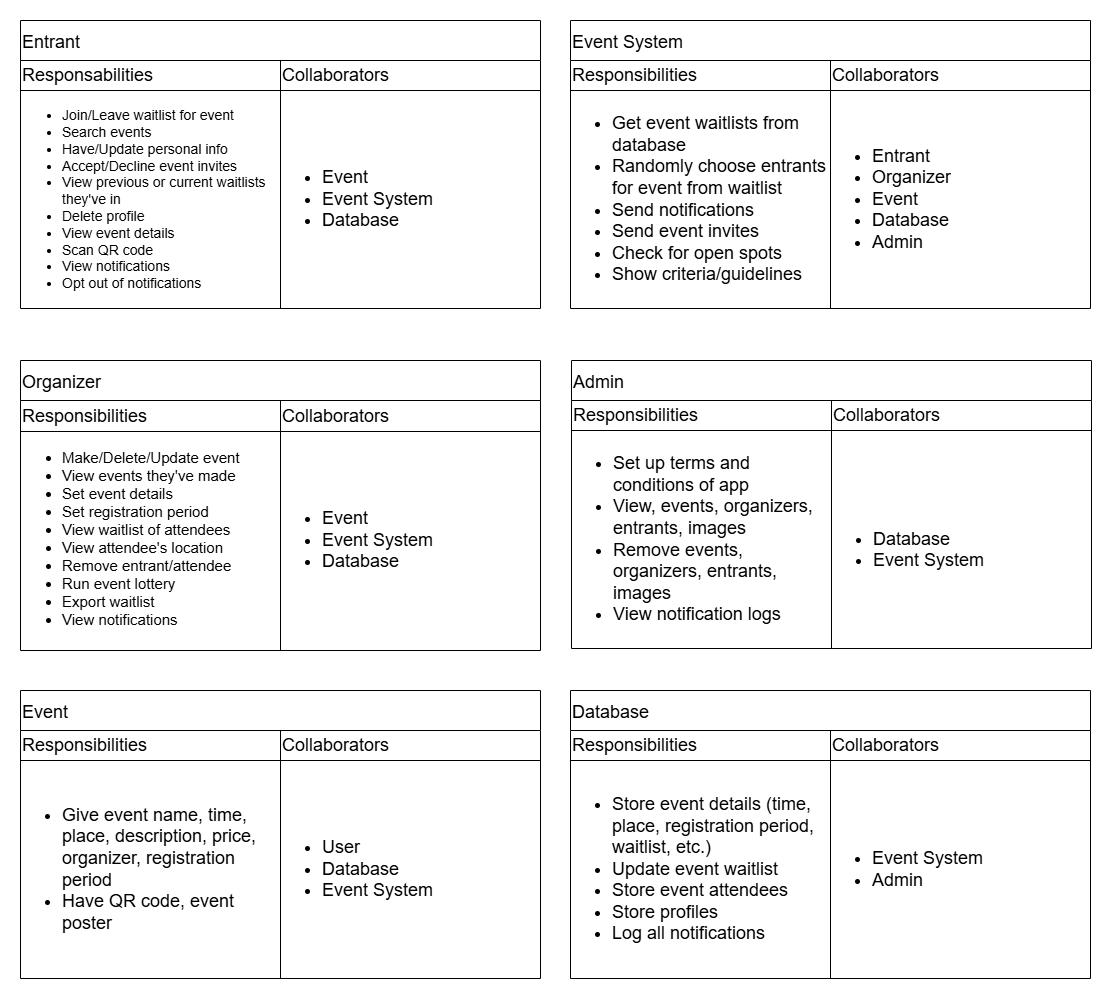

The diagram above was exported from draw.io. Its source (the exported page's mxGraphModel, read from the mxfile embedded in the PNG):
<mxGraphModel dx="2081" dy="1079" grid="1" gridSize="10" guides="1" tooltips="1" connect="1" arrows="1" fold="1" page="1" pageScale="1" pageWidth="850" pageHeight="1100" math="0" shadow="0">
  <root>
    <mxCell id="0" />
    <mxCell id="1" parent="0" />
    <mxCell id="I0S6IckPATSY8rLixyJM-1" value="Entrant" style="shape=table;startSize=40;container=1;collapsible=0;childLayout=tableLayout;align=left;fontSize=18;" parent="1" vertex="1">
      <mxGeometry x="20" y="40" width="520" height="288" as="geometry" />
    </mxCell>
    <mxCell id="I0S6IckPATSY8rLixyJM-2" value="" style="shape=tableRow;horizontal=0;startSize=0;swimlaneHead=0;swimlaneBody=0;strokeColor=inherit;top=0;left=0;bottom=0;right=0;collapsible=0;dropTarget=0;fillColor=none;points=[[0,0.5],[1,0.5]];portConstraint=eastwest;fontSize=18;" parent="I0S6IckPATSY8rLixyJM-1" vertex="1">
      <mxGeometry y="40" width="520" height="30" as="geometry" />
    </mxCell>
    <mxCell id="I0S6IckPATSY8rLixyJM-3" value="Responsabilities" style="shape=partialRectangle;html=1;whiteSpace=wrap;connectable=0;strokeColor=inherit;overflow=hidden;fillColor=none;top=0;left=0;bottom=0;right=0;pointerEvents=1;align=left;fontSize=18;" parent="I0S6IckPATSY8rLixyJM-2" vertex="1">
      <mxGeometry width="260" height="30" as="geometry">
        <mxRectangle width="260" height="30" as="alternateBounds" />
      </mxGeometry>
    </mxCell>
    <mxCell id="I0S6IckPATSY8rLixyJM-4" value="Collaborators" style="shape=partialRectangle;html=1;whiteSpace=wrap;connectable=0;strokeColor=inherit;overflow=hidden;fillColor=none;top=0;left=0;bottom=0;right=0;pointerEvents=1;align=left;fontSize=18;" parent="I0S6IckPATSY8rLixyJM-2" vertex="1">
      <mxGeometry x="260" width="260" height="30" as="geometry">
        <mxRectangle width="260" height="30" as="alternateBounds" />
      </mxGeometry>
    </mxCell>
    <mxCell id="I0S6IckPATSY8rLixyJM-5" value="" style="shape=tableRow;horizontal=0;startSize=0;swimlaneHead=0;swimlaneBody=0;strokeColor=inherit;top=0;left=0;bottom=0;right=0;collapsible=0;dropTarget=0;fillColor=none;points=[[0,0.5],[1,0.5]];portConstraint=eastwest;fontSize=18;" parent="I0S6IckPATSY8rLixyJM-1" vertex="1">
      <mxGeometry y="70" width="520" height="218" as="geometry" />
    </mxCell>
    <mxCell id="I0S6IckPATSY8rLixyJM-6" value="&lt;ul&gt;&lt;li&gt;&lt;font&gt;Join/Leave waitlist for event&lt;/font&gt;&lt;/li&gt;&lt;li&gt;&lt;span style=&quot;background-color: transparent; color: light-dark(rgb(0, 0, 0), rgb(255, 255, 255));&quot;&gt;&lt;font&gt;Search events&lt;/font&gt;&lt;/span&gt;&lt;/li&gt;&lt;li&gt;&lt;font&gt;Have/Update personal info&lt;/font&gt;&lt;/li&gt;&lt;li&gt;&lt;font&gt;Accept/Decline event invites&lt;/font&gt;&lt;/li&gt;&lt;li&gt;&lt;font&gt;View previous or current waitlists they've in&lt;/font&gt;&lt;/li&gt;&lt;li&gt;&lt;font&gt;Delete profile&lt;/font&gt;&lt;/li&gt;&lt;li&gt;&lt;font&gt;View event details&lt;/font&gt;&lt;/li&gt;&lt;li&gt;&lt;font&gt;Scan QR code&lt;/font&gt;&lt;/li&gt;&lt;li&gt;&lt;font&gt;View notifications&lt;/font&gt;&lt;/li&gt;&lt;li&gt;&lt;font&gt;Opt out of notifications&lt;/font&gt;&lt;/li&gt;&lt;/ul&gt;" style="shape=partialRectangle;html=1;whiteSpace=wrap;connectable=0;strokeColor=inherit;overflow=hidden;fillColor=none;top=0;left=0;bottom=0;right=0;pointerEvents=1;align=left;fontSize=14;" parent="I0S6IckPATSY8rLixyJM-5" vertex="1">
      <mxGeometry width="260" height="218" as="geometry">
        <mxRectangle width="260" height="218" as="alternateBounds" />
      </mxGeometry>
    </mxCell>
    <mxCell id="I0S6IckPATSY8rLixyJM-7" value="&lt;ul&gt;&lt;li&gt;Event&lt;/li&gt;&lt;li&gt;Event System&lt;/li&gt;&lt;li&gt;Database&lt;/li&gt;&lt;/ul&gt;" style="shape=partialRectangle;html=1;whiteSpace=wrap;connectable=0;strokeColor=inherit;overflow=hidden;fillColor=none;top=0;left=0;bottom=0;right=0;pointerEvents=1;align=left;fontSize=18;" parent="I0S6IckPATSY8rLixyJM-5" vertex="1">
      <mxGeometry x="260" width="260" height="218" as="geometry">
        <mxRectangle width="260" height="218" as="alternateBounds" />
      </mxGeometry>
    </mxCell>
    <mxCell id="huQOrXl9im0a81rOkt1F-31" value="Organizer" style="shape=table;startSize=40;container=1;collapsible=0;childLayout=tableLayout;align=left;fontSize=18;" parent="1" vertex="1">
      <mxGeometry x="20" y="380" width="520" height="290" as="geometry" />
    </mxCell>
    <mxCell id="huQOrXl9im0a81rOkt1F-32" value="" style="shape=tableRow;horizontal=0;startSize=0;swimlaneHead=0;swimlaneBody=0;strokeColor=inherit;top=0;left=0;bottom=0;right=0;collapsible=0;dropTarget=0;fillColor=none;points=[[0,0.5],[1,0.5]];portConstraint=eastwest;fontSize=18;" parent="huQOrXl9im0a81rOkt1F-31" vertex="1">
      <mxGeometry y="40" width="520" height="31" as="geometry" />
    </mxCell>
    <mxCell id="huQOrXl9im0a81rOkt1F-33" value="Responsibilities" style="shape=partialRectangle;html=1;whiteSpace=wrap;connectable=0;strokeColor=inherit;overflow=hidden;fillColor=none;top=0;left=0;bottom=0;right=0;pointerEvents=1;align=left;fontSize=18;" parent="huQOrXl9im0a81rOkt1F-32" vertex="1">
      <mxGeometry width="260" height="31" as="geometry">
        <mxRectangle width="260" height="31" as="alternateBounds" />
      </mxGeometry>
    </mxCell>
    <mxCell id="huQOrXl9im0a81rOkt1F-34" value="Collaborators" style="shape=partialRectangle;html=1;whiteSpace=wrap;connectable=0;strokeColor=inherit;overflow=hidden;fillColor=none;top=0;left=0;bottom=0;right=0;pointerEvents=1;align=left;fontSize=18;" parent="huQOrXl9im0a81rOkt1F-32" vertex="1">
      <mxGeometry x="260" width="260" height="31" as="geometry">
        <mxRectangle width="260" height="31" as="alternateBounds" />
      </mxGeometry>
    </mxCell>
    <mxCell id="huQOrXl9im0a81rOkt1F-35" value="" style="shape=tableRow;horizontal=0;startSize=0;swimlaneHead=0;swimlaneBody=0;strokeColor=inherit;top=0;left=0;bottom=0;right=0;collapsible=0;dropTarget=0;fillColor=none;points=[[0,0.5],[1,0.5]];portConstraint=eastwest;fontSize=18;" parent="huQOrXl9im0a81rOkt1F-31" vertex="1">
      <mxGeometry y="71" width="520" height="219" as="geometry" />
    </mxCell>
    <mxCell id="huQOrXl9im0a81rOkt1F-36" value="&lt;ul style=&quot;margin-top: 12px;&quot;&gt;&lt;li&gt;&lt;font&gt;Make/Delete/Update event&lt;/font&gt;&lt;/li&gt;&lt;li&gt;&lt;font&gt;View events they've made&lt;/font&gt;&lt;/li&gt;&lt;li&gt;&lt;span style=&quot;background-color: transparent; color: light-dark(rgb(0, 0, 0), rgb(255, 255, 255));&quot;&gt;&lt;font&gt;Set event details&lt;/font&gt;&lt;/span&gt;&lt;/li&gt;&lt;li&gt;&lt;font&gt;Set registration period&lt;/font&gt;&lt;/li&gt;&lt;li&gt;&lt;font&gt;View waitlist of attendees&lt;/font&gt;&lt;/li&gt;&lt;li&gt;&lt;font&gt;View attendee's location&lt;/font&gt;&lt;/li&gt;&lt;li&gt;&lt;font&gt;Remove entrant/attendee&lt;/font&gt;&lt;/li&gt;&lt;li&gt;&lt;font&gt;Run event lottery&lt;/font&gt;&lt;/li&gt;&lt;li&gt;&lt;font&gt;Export waitlist&lt;/font&gt;&lt;/li&gt;&lt;li&gt;&lt;font&gt;View notifications&lt;/font&gt;&lt;/li&gt;&lt;/ul&gt;" style="shape=partialRectangle;html=1;whiteSpace=wrap;connectable=0;strokeColor=inherit;overflow=hidden;fillColor=none;top=0;left=0;bottom=0;right=0;pointerEvents=1;align=left;fontSize=15;" parent="huQOrXl9im0a81rOkt1F-35" vertex="1">
      <mxGeometry width="260" height="219" as="geometry">
        <mxRectangle width="260" height="219" as="alternateBounds" />
      </mxGeometry>
    </mxCell>
    <mxCell id="huQOrXl9im0a81rOkt1F-37" value="&lt;ul&gt;&lt;li&gt;Event&lt;/li&gt;&lt;li&gt;Event System&lt;/li&gt;&lt;li&gt;Database&lt;/li&gt;&lt;/ul&gt;" style="shape=partialRectangle;html=1;whiteSpace=wrap;connectable=0;strokeColor=inherit;overflow=hidden;fillColor=none;top=0;left=0;bottom=0;right=0;pointerEvents=1;align=left;fontSize=18;" parent="huQOrXl9im0a81rOkt1F-35" vertex="1">
      <mxGeometry x="260" width="260" height="219" as="geometry">
        <mxRectangle width="260" height="219" as="alternateBounds" />
      </mxGeometry>
    </mxCell>
    <mxCell id="huQOrXl9im0a81rOkt1F-45" value="Event" style="shape=table;startSize=40;container=1;collapsible=0;childLayout=tableLayout;align=left;fontSize=18;" parent="1" vertex="1">
      <mxGeometry x="20" y="710" width="520" height="288" as="geometry" />
    </mxCell>
    <mxCell id="huQOrXl9im0a81rOkt1F-46" value="" style="shape=tableRow;horizontal=0;startSize=0;swimlaneHead=0;swimlaneBody=0;strokeColor=inherit;top=0;left=0;bottom=0;right=0;collapsible=0;dropTarget=0;fillColor=none;points=[[0,0.5],[1,0.5]];portConstraint=eastwest;fontSize=18;" parent="huQOrXl9im0a81rOkt1F-45" vertex="1">
      <mxGeometry y="40" width="520" height="30" as="geometry" />
    </mxCell>
    <mxCell id="huQOrXl9im0a81rOkt1F-47" value="Responsibilities" style="shape=partialRectangle;html=1;whiteSpace=wrap;connectable=0;strokeColor=inherit;overflow=hidden;fillColor=none;top=0;left=0;bottom=0;right=0;pointerEvents=1;align=left;fontSize=18;" parent="huQOrXl9im0a81rOkt1F-46" vertex="1">
      <mxGeometry width="260" height="30" as="geometry">
        <mxRectangle width="260" height="30" as="alternateBounds" />
      </mxGeometry>
    </mxCell>
    <mxCell id="huQOrXl9im0a81rOkt1F-48" value="Collaborators" style="shape=partialRectangle;html=1;whiteSpace=wrap;connectable=0;strokeColor=inherit;overflow=hidden;fillColor=none;top=0;left=0;bottom=0;right=0;pointerEvents=1;align=left;fontSize=18;" parent="huQOrXl9im0a81rOkt1F-46" vertex="1">
      <mxGeometry x="260" width="260" height="30" as="geometry">
        <mxRectangle width="260" height="30" as="alternateBounds" />
      </mxGeometry>
    </mxCell>
    <mxCell id="huQOrXl9im0a81rOkt1F-49" value="" style="shape=tableRow;horizontal=0;startSize=0;swimlaneHead=0;swimlaneBody=0;strokeColor=inherit;top=0;left=0;bottom=0;right=0;collapsible=0;dropTarget=0;fillColor=none;points=[[0,0.5],[1,0.5]];portConstraint=eastwest;fontSize=18;" parent="huQOrXl9im0a81rOkt1F-45" vertex="1">
      <mxGeometry y="70" width="520" height="218" as="geometry" />
    </mxCell>
    <mxCell id="huQOrXl9im0a81rOkt1F-50" value="&lt;ul&gt;&lt;li&gt;Give event name, time, place, description, price, organizer, registration period&lt;/li&gt;&lt;li&gt;&lt;span style=&quot;background-color: transparent; color: light-dark(rgb(0, 0, 0), rgb(255, 255, 255));&quot;&gt;Have QR code, event poster&lt;/span&gt;&lt;/li&gt;&lt;/ul&gt;" style="shape=partialRectangle;html=1;whiteSpace=wrap;connectable=0;strokeColor=inherit;overflow=hidden;fillColor=none;top=0;left=0;bottom=0;right=0;pointerEvents=1;align=left;fontSize=18;" parent="huQOrXl9im0a81rOkt1F-49" vertex="1">
      <mxGeometry width="260" height="218" as="geometry">
        <mxRectangle width="260" height="218" as="alternateBounds" />
      </mxGeometry>
    </mxCell>
    <mxCell id="huQOrXl9im0a81rOkt1F-51" value="&lt;ul&gt;&lt;li&gt;User&lt;/li&gt;&lt;li&gt;Database&lt;/li&gt;&lt;li&gt;Event System&lt;/li&gt;&lt;/ul&gt;" style="shape=partialRectangle;html=1;whiteSpace=wrap;connectable=0;strokeColor=inherit;overflow=hidden;fillColor=none;top=0;left=0;bottom=0;right=0;pointerEvents=1;align=left;fontSize=18;" parent="huQOrXl9im0a81rOkt1F-49" vertex="1">
      <mxGeometry x="260" width="260" height="218" as="geometry">
        <mxRectangle width="260" height="218" as="alternateBounds" />
      </mxGeometry>
    </mxCell>
    <mxCell id="huQOrXl9im0a81rOkt1F-52" value="Event System" style="shape=table;startSize=40;container=1;collapsible=0;childLayout=tableLayout;align=left;fontSize=18;" parent="1" vertex="1">
      <mxGeometry x="570" y="40" width="520" height="288" as="geometry" />
    </mxCell>
    <mxCell id="huQOrXl9im0a81rOkt1F-53" value="" style="shape=tableRow;horizontal=0;startSize=0;swimlaneHead=0;swimlaneBody=0;strokeColor=inherit;top=0;left=0;bottom=0;right=0;collapsible=0;dropTarget=0;fillColor=none;points=[[0,0.5],[1,0.5]];portConstraint=eastwest;fontSize=18;" parent="huQOrXl9im0a81rOkt1F-52" vertex="1">
      <mxGeometry y="40" width="520" height="30" as="geometry" />
    </mxCell>
    <mxCell id="huQOrXl9im0a81rOkt1F-54" value="Responsibilities" style="shape=partialRectangle;html=1;whiteSpace=wrap;connectable=0;strokeColor=inherit;overflow=hidden;fillColor=none;top=0;left=0;bottom=0;right=0;pointerEvents=1;align=left;fontSize=18;" parent="huQOrXl9im0a81rOkt1F-53" vertex="1">
      <mxGeometry width="260" height="30" as="geometry">
        <mxRectangle width="260" height="30" as="alternateBounds" />
      </mxGeometry>
    </mxCell>
    <mxCell id="huQOrXl9im0a81rOkt1F-55" value="Collaborators" style="shape=partialRectangle;html=1;whiteSpace=wrap;connectable=0;strokeColor=inherit;overflow=hidden;fillColor=none;top=0;left=0;bottom=0;right=0;pointerEvents=1;align=left;fontSize=18;" parent="huQOrXl9im0a81rOkt1F-53" vertex="1">
      <mxGeometry x="260" width="260" height="30" as="geometry">
        <mxRectangle width="260" height="30" as="alternateBounds" />
      </mxGeometry>
    </mxCell>
    <mxCell id="huQOrXl9im0a81rOkt1F-56" value="" style="shape=tableRow;horizontal=0;startSize=0;swimlaneHead=0;swimlaneBody=0;strokeColor=inherit;top=0;left=0;bottom=0;right=0;collapsible=0;dropTarget=0;fillColor=none;points=[[0,0.5],[1,0.5]];portConstraint=eastwest;fontSize=18;" parent="huQOrXl9im0a81rOkt1F-52" vertex="1">
      <mxGeometry y="70" width="520" height="218" as="geometry" />
    </mxCell>
    <mxCell id="huQOrXl9im0a81rOkt1F-57" value="&lt;ul&gt;&lt;li&gt;Get event waitlists from database&lt;/li&gt;&lt;li&gt;&lt;span style=&quot;background-color: transparent; color: light-dark(rgb(0, 0, 0), rgb(255, 255, 255));&quot;&gt;Randomly choose entrants for event from waitlist&lt;/span&gt;&lt;/li&gt;&lt;li&gt;&lt;span style=&quot;background-color: transparent; color: light-dark(rgb(0, 0, 0), rgb(255, 255, 255));&quot;&gt;Send notifications&lt;/span&gt;&lt;/li&gt;&lt;li&gt;&lt;span style=&quot;background-color: transparent; color: light-dark(rgb(0, 0, 0), rgb(255, 255, 255));&quot;&gt;Send event invites&lt;/span&gt;&lt;/li&gt;&lt;li&gt;Check for open spots&lt;/li&gt;&lt;li&gt;Show criteria/guidelines&lt;/li&gt;&lt;/ul&gt;" style="shape=partialRectangle;html=1;whiteSpace=wrap;connectable=0;strokeColor=inherit;overflow=hidden;fillColor=none;top=0;left=0;bottom=0;right=0;pointerEvents=1;align=left;fontSize=18;" parent="huQOrXl9im0a81rOkt1F-56" vertex="1">
      <mxGeometry width="260" height="218" as="geometry">
        <mxRectangle width="260" height="218" as="alternateBounds" />
      </mxGeometry>
    </mxCell>
    <mxCell id="huQOrXl9im0a81rOkt1F-58" value="&lt;ul&gt;&lt;li&gt;Entrant&lt;/li&gt;&lt;li&gt;Organizer&lt;/li&gt;&lt;li&gt;Event&lt;/li&gt;&lt;li&gt;Database&lt;/li&gt;&lt;li&gt;Admin&lt;/li&gt;&lt;/ul&gt;" style="shape=partialRectangle;html=1;whiteSpace=wrap;connectable=0;strokeColor=inherit;overflow=hidden;fillColor=none;top=0;left=0;bottom=0;right=0;pointerEvents=1;align=left;fontSize=18;" parent="huQOrXl9im0a81rOkt1F-56" vertex="1">
      <mxGeometry x="260" width="260" height="218" as="geometry">
        <mxRectangle width="260" height="218" as="alternateBounds" />
      </mxGeometry>
    </mxCell>
    <mxCell id="huQOrXl9im0a81rOkt1F-66" value="Admin" style="shape=table;startSize=40;container=1;collapsible=0;childLayout=tableLayout;align=left;fontSize=18;" parent="1" vertex="1">
      <mxGeometry x="571" y="380" width="520" height="288" as="geometry" />
    </mxCell>
    <mxCell id="huQOrXl9im0a81rOkt1F-67" value="" style="shape=tableRow;horizontal=0;startSize=0;swimlaneHead=0;swimlaneBody=0;strokeColor=inherit;top=0;left=0;bottom=0;right=0;collapsible=0;dropTarget=0;fillColor=none;points=[[0,0.5],[1,0.5]];portConstraint=eastwest;fontSize=18;" parent="huQOrXl9im0a81rOkt1F-66" vertex="1">
      <mxGeometry y="40" width="520" height="30" as="geometry" />
    </mxCell>
    <mxCell id="huQOrXl9im0a81rOkt1F-68" value="Responsibilities" style="shape=partialRectangle;html=1;whiteSpace=wrap;connectable=0;strokeColor=inherit;overflow=hidden;fillColor=none;top=0;left=0;bottom=0;right=0;pointerEvents=1;align=left;fontSize=18;" parent="huQOrXl9im0a81rOkt1F-67" vertex="1">
      <mxGeometry width="260" height="30" as="geometry">
        <mxRectangle width="260" height="30" as="alternateBounds" />
      </mxGeometry>
    </mxCell>
    <mxCell id="huQOrXl9im0a81rOkt1F-69" value="Collaborators" style="shape=partialRectangle;html=1;whiteSpace=wrap;connectable=0;strokeColor=inherit;overflow=hidden;fillColor=none;top=0;left=0;bottom=0;right=0;pointerEvents=1;align=left;fontSize=18;" parent="huQOrXl9im0a81rOkt1F-67" vertex="1">
      <mxGeometry x="260" width="260" height="30" as="geometry">
        <mxRectangle width="260" height="30" as="alternateBounds" />
      </mxGeometry>
    </mxCell>
    <mxCell id="huQOrXl9im0a81rOkt1F-70" value="" style="shape=tableRow;horizontal=0;startSize=0;swimlaneHead=0;swimlaneBody=0;strokeColor=inherit;top=0;left=0;bottom=0;right=0;collapsible=0;dropTarget=0;fillColor=none;points=[[0,0.5],[1,0.5]];portConstraint=eastwest;fontSize=18;" parent="huQOrXl9im0a81rOkt1F-66" vertex="1">
      <mxGeometry y="70" width="520" height="218" as="geometry" />
    </mxCell>
    <mxCell id="huQOrXl9im0a81rOkt1F-71" value="&lt;ul&gt;&lt;li&gt;Set up terms and conditions of app&lt;/li&gt;&lt;li&gt;View, events, organizers, entrants, images&lt;/li&gt;&lt;li&gt;Remove events, organizers, entrants, images&lt;/li&gt;&lt;li&gt;View notification logs&lt;/li&gt;&lt;/ul&gt;" style="shape=partialRectangle;html=1;whiteSpace=wrap;connectable=0;strokeColor=inherit;overflow=hidden;fillColor=none;top=0;left=0;bottom=0;right=0;pointerEvents=1;align=left;fontSize=18;" parent="huQOrXl9im0a81rOkt1F-70" vertex="1">
      <mxGeometry width="260" height="218" as="geometry">
        <mxRectangle width="260" height="218" as="alternateBounds" />
      </mxGeometry>
    </mxCell>
    <mxCell id="huQOrXl9im0a81rOkt1F-72" value="&lt;div&gt;&lt;br&gt;&lt;/div&gt;&lt;ul&gt;&lt;li&gt;Database&lt;/li&gt;&lt;li&gt;Event System&lt;/li&gt;&lt;/ul&gt;" style="shape=partialRectangle;html=1;whiteSpace=wrap;connectable=0;strokeColor=inherit;overflow=hidden;fillColor=none;top=0;left=0;bottom=0;right=0;pointerEvents=1;align=left;fontSize=18;" parent="huQOrXl9im0a81rOkt1F-70" vertex="1">
      <mxGeometry x="260" width="260" height="218" as="geometry">
        <mxRectangle width="260" height="218" as="alternateBounds" />
      </mxGeometry>
    </mxCell>
    <mxCell id="huQOrXl9im0a81rOkt1F-73" value="Database" style="shape=table;startSize=40;container=1;collapsible=0;childLayout=tableLayout;align=left;fontSize=18;" parent="1" vertex="1">
      <mxGeometry x="570" y="710" width="520" height="288" as="geometry" />
    </mxCell>
    <mxCell id="huQOrXl9im0a81rOkt1F-74" value="" style="shape=tableRow;horizontal=0;startSize=0;swimlaneHead=0;swimlaneBody=0;strokeColor=inherit;top=0;left=0;bottom=0;right=0;collapsible=0;dropTarget=0;fillColor=none;points=[[0,0.5],[1,0.5]];portConstraint=eastwest;fontSize=18;" parent="huQOrXl9im0a81rOkt1F-73" vertex="1">
      <mxGeometry y="40" width="520" height="30" as="geometry" />
    </mxCell>
    <mxCell id="huQOrXl9im0a81rOkt1F-75" value="Responsibilities" style="shape=partialRectangle;html=1;whiteSpace=wrap;connectable=0;strokeColor=inherit;overflow=hidden;fillColor=none;top=0;left=0;bottom=0;right=0;pointerEvents=1;align=left;fontSize=18;" parent="huQOrXl9im0a81rOkt1F-74" vertex="1">
      <mxGeometry width="260" height="30" as="geometry">
        <mxRectangle width="260" height="30" as="alternateBounds" />
      </mxGeometry>
    </mxCell>
    <mxCell id="huQOrXl9im0a81rOkt1F-76" value="Collaborators" style="shape=partialRectangle;html=1;whiteSpace=wrap;connectable=0;strokeColor=inherit;overflow=hidden;fillColor=none;top=0;left=0;bottom=0;right=0;pointerEvents=1;align=left;fontSize=18;" parent="huQOrXl9im0a81rOkt1F-74" vertex="1">
      <mxGeometry x="260" width="260" height="30" as="geometry">
        <mxRectangle width="260" height="30" as="alternateBounds" />
      </mxGeometry>
    </mxCell>
    <mxCell id="huQOrXl9im0a81rOkt1F-77" value="" style="shape=tableRow;horizontal=0;startSize=0;swimlaneHead=0;swimlaneBody=0;strokeColor=inherit;top=0;left=0;bottom=0;right=0;collapsible=0;dropTarget=0;fillColor=none;points=[[0,0.5],[1,0.5]];portConstraint=eastwest;fontSize=18;" parent="huQOrXl9im0a81rOkt1F-73" vertex="1">
      <mxGeometry y="70" width="520" height="218" as="geometry" />
    </mxCell>
    <mxCell id="huQOrXl9im0a81rOkt1F-78" value="&lt;ul&gt;&lt;li&gt;Store event details (time, place, registration period, waitlist, etc.)&lt;/li&gt;&lt;li&gt;Update event waitlist&lt;/li&gt;&lt;li&gt;Store event attendees&lt;/li&gt;&lt;li&gt;Store profiles&lt;/li&gt;&lt;li&gt;Log all notifications&lt;/li&gt;&lt;/ul&gt;" style="shape=partialRectangle;html=1;whiteSpace=wrap;connectable=0;strokeColor=inherit;overflow=hidden;fillColor=none;top=0;left=0;bottom=0;right=0;pointerEvents=1;align=left;fontSize=18;" parent="huQOrXl9im0a81rOkt1F-77" vertex="1">
      <mxGeometry width="260" height="218" as="geometry">
        <mxRectangle width="260" height="218" as="alternateBounds" />
      </mxGeometry>
    </mxCell>
    <mxCell id="huQOrXl9im0a81rOkt1F-79" value="&lt;ul&gt;&lt;li&gt;Event System&lt;/li&gt;&lt;li&gt;Admin&lt;/li&gt;&lt;/ul&gt;" style="shape=partialRectangle;html=1;whiteSpace=wrap;connectable=0;strokeColor=inherit;overflow=hidden;fillColor=none;top=0;left=0;bottom=0;right=0;pointerEvents=1;align=left;fontSize=18;" parent="huQOrXl9im0a81rOkt1F-77" vertex="1">
      <mxGeometry x="260" width="260" height="218" as="geometry">
        <mxRectangle width="260" height="218" as="alternateBounds" />
      </mxGeometry>
    </mxCell>
  </root>
</mxGraphModel>